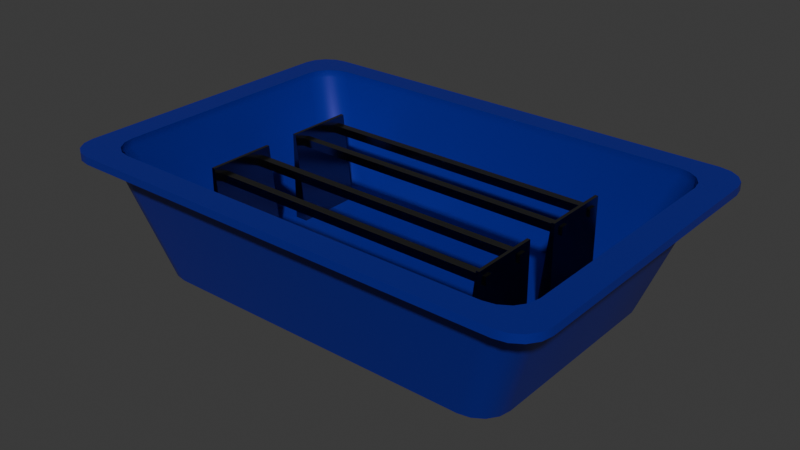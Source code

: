 # Source: Slide_Stand.blend  (saved by Blender 4.0.36; exported with 4.5.12 LTS)
import bpy
from mathutils import Matrix  # noqa: F401  (used for matrix-valued properties, if any)

bpy.ops.wm.read_factory_settings(use_empty=True)
scene = bpy.context.scene
scene.name = 'Scene'

# ---- collections
col_collection = bpy.data.collections.new('Collection'); scene.collection.children.link(col_collection)

# ---- materials (node trees are filled in below, after node groups)
mat_material_001 = bpy.data.materials.new('Material.001')
mat_material_001.use_transparent_shadow = False
mat_material_002 = bpy.data.materials.new('Material.002')
mat_material_002.use_transparent_shadow = False

# ---- node groups
ng_auto_smooth = bpy.data.node_groups.new('Auto Smooth', 'GeometryNodeTree')
_s = ng_auto_smooth.interface.new_socket(name='Geometry', in_out='OUTPUT', socket_type='NodeSocketGeometry')
_s = ng_auto_smooth.interface.new_socket(name='Geometry', in_out='INPUT', socket_type='NodeSocketGeometry')
_s = ng_auto_smooth.interface.new_socket(name='Angle', in_out='INPUT', socket_type='NodeSocketFloat')
_s.subtype = 'ANGLE'
_s.min_value = 0.0
_s.max_value = 3.142
ng_auto_smooth.is_modifier = True
_N = ng_auto_smooth.nodes; _L = ng_auto_smooth.links
n0 = _N.new('NodeGroupOutput'); n0.name = 'Group Output'; n0.location = (480, -100)
n1 = _N.new('NodeGroupInput'); n1.name = 'Group Input'; n1.location = (-420, -300)
n2 = _N.new('NodeGroupInput'); n2.name = 'Group Input.001'; n2.location = (-60, -100)
n3 = _N.new('GeometryNodeSetShadeSmooth'); n3.name = 'Set Shade Smooth'; n3.location = (120, -100)
n3.domain = 'EDGE'
n4 = _N.new('GeometryNodeSetShadeSmooth'); n4.name = 'Set Shade Smooth.001'; n4.location = (300, -100)
n5 = _N.new('GeometryNodeInputMeshEdgeAngle'); n5.name = 'Edge Angle'; n5.location = (-420, -220)
n6 = _N.new('GeometryNodeInputEdgeSmooth'); n6.name = 'Is Edge Smooth'; n6.location = (-60, -160)
n7 = _N.new('GeometryNodeInputShadeSmooth'); n7.name = 'Is Face Smooth'; n7.location = (-240, -340)
n8 = _N.new('FunctionNodeBooleanMath'); n8.name = 'Boolean Math'; n8.location = (-60, -220)
n9 = _N.new('FunctionNodeCompare'); n9.name = 'Compare'; n9.location = (-240, -180)
n9.operation = 'LESS_EQUAL'
_L.new(n5.outputs[0], n9.inputs[0])
_L.new(n4.outputs[0], n0.inputs[0])
_L.new(n1.outputs[1], n9.inputs[1])
_L.new(n9.outputs[0], n8.inputs[0])
_L.new(n7.outputs[0], n8.inputs[1])
_L.new(n2.outputs[0], n3.inputs[0])
_L.new(n6.outputs[0], n3.inputs[1])
_L.new(n3.outputs[0], n4.inputs[0])
_L.new(n8.outputs[0], n3.inputs[2])
n0.is_active_output = True

# ---- material node trees
mat_material_001.use_nodes = True; mat_material_001.node_tree.nodes.clear()
_N = mat_material_001.node_tree.nodes; _L = mat_material_001.node_tree.links
n0 = _N.new('ShaderNodeOutputMaterial'); n0.name = 'Material Output'; n0.location = (300, 300)
n1 = _N.new('ShaderNodeBsdfPrincipled'); n1.name = 'Principled BSDF'; n1.location = (-40, 307)
n1.inputs[0].default_value = (0.0134, 0.01765, 0.3262, 1.0)
n1.inputs[1].default_value = 0.2689
n1.inputs[2].default_value = 0.3852
n1.inputs[3].default_value = 1.45
_L.new(n1.outputs[0], n0.inputs[0])
n0.is_active_output = True
mat_material_002.use_nodes = True; mat_material_002.node_tree.nodes.clear()
_N = mat_material_002.node_tree.nodes; _L = mat_material_002.node_tree.links
n0 = _N.new('ShaderNodeOutputMaterial'); n0.name = 'Material Output'; n0.location = (345, 295)
n1 = _N.new('ShaderNodeBsdfPrincipled'); n1.name = 'Principled BSDF'; n1.location = (55, 295)
n1.inputs[0].default_value = (0.2199, 0.2199, 0.2199, 1.0)
n1.inputs[1].default_value = 1.0
n1.inputs[2].default_value = 0.1888
n1.inputs[3].default_value = 1.45
_L.new(n1.outputs[0], n0.inputs[0])
n0.is_active_output = True

# ---- world
world_world = bpy.data.worlds.new('World'); scene.world = world_world
world_world.use_nodes = True; world_world.node_tree.nodes.clear()
_N = world_world.node_tree.nodes; _L = world_world.node_tree.links
n0 = _N.new('ShaderNodeOutputWorld'); n0.name = 'World Output'; n0.location = (300, 300)
n1 = _N.new('ShaderNodeBackground'); n1.name = 'Background'; n1.location = (10, 300)
n1.inputs[0].default_value = (0.05088, 0.05088, 0.05088, 1.0)
_L.new(n1.outputs[0], n0.inputs[0])
n0.is_active_output = True
world_world.color = (0.05088, 0.05088, 0.05088)
world_world.use_sun_shadow = False
world_world.sun_shadow_jitter_overblur = 0.0

# ---- meshes
me_cube_001 = bpy.data.meshes.new('Cube.001')
me_cube_001.from_pydata([(-1.067, -0.8224, -0.3904), (-1.267, -0.63, -0.3904), (-1.144, -0.8077, -0.3904), (-1.209, -0.766, -0.3904), (-1.252, -0.7036, -0.3904), (-1.492, -0.7795, 0.3904), (-1.294, -0.9686, 0.3904), (-1.477, -0.8518, 0.3904), (-1.434, -0.9132, 0.3904), (-1.37, -0.9542, 0.3904), (-1.267, 0.63, -0.3904), (-1.067, 0.8224, -0.3904), (-1.252, 0.7036, -0.3904), (-1.209, 0.766, -0.3904), (-1.144, 0.8077, -0.3904), (-1.294, 0.9686, 0.3904), (-1.492, 0.7795, 0.3904), (-1.37, 0.9542, 0.3904), (-1.434, 0.9132, 0.3904), (-1.477, 0.8518, 0.3904), (1.267, -0.63, -0.3904), (1.067, -0.8224, -0.3904), (1.252, -0.7036, -0.3904), (1.209, -0.766, -0.3904), (1.144, -0.8077, -0.3904), (1.492, -0.7795, 0.3904), (1.294, -0.9686, 0.3904), (1.477, -0.8518, 0.3904), (1.434, -0.9132, 0.3904), (1.37, -0.9542, 0.3904), (1.067, 0.8224, -0.3904), (1.267, 0.63, -0.3904), (1.144, 0.8077, -0.3904), (1.209, 0.766, -0.3904), (1.252, 0.7036, -0.3904), (1.294, 0.9686, 0.3904), (1.492, 0.7795, 0.3904), (1.37, 0.9542, 0.3904), (1.434, 0.9132, 0.3904), (1.477, 0.8518, 0.3904), (-1.34, -1.0, 0.3904), (-1.541, -0.807, 0.3904), (-1.417, -0.9853, 0.3904), (-1.482, -0.9435, 0.3904), (-1.525, -0.8809, 0.3904), (-1.541, 0.807, 0.3904), (-1.34, 1.0, 0.3904), (-1.525, 0.8809, 0.3904), (-1.482, 0.9435, 0.3904), (-1.417, 0.9853, 0.3904), (1.34, 1.0, 0.3904), (1.541, 0.807, 0.3904), (1.417, 0.9853, 0.3904), (1.482, 0.9435, 0.3904), (1.525, 0.8809, 0.3904), (1.541, -0.807, 0.3904), (1.34, -1.0, 0.3904), (1.525, -0.8809, 0.3904), (1.482, -0.9435, 0.3904), (1.417, -0.9853, 0.3904), (-1.183, -0.579, -0.2885), (-0.9854, -0.7677, -0.2885), (-1.168, -0.6512, -0.2885), (-1.125, -0.7125, -0.2885), (-1.061, -0.7534, -0.2885), (-0.9854, 0.7677, -0.2885), (-1.183, 0.579, -0.2885), (-1.061, 0.7534, -0.2885), (-1.125, 0.7125, -0.2885), (-1.168, 0.6512, -0.2885), (1.183, 0.579, -0.2885), (0.9854, 0.7677, -0.2885), (1.168, 0.6512, -0.2885), (1.125, 0.7125, -0.2885), (1.061, 0.7534, -0.2885), (0.9854, -0.7677, -0.2885), (1.183, -0.579, -0.2885), (1.061, -0.7534, -0.2885), (1.125, -0.7125, -0.2885), (1.168, -0.6512, -0.2885), (-1.541, -0.8072, 0.442), (-1.337, -1.0, 0.442), (-1.525, -0.881, 0.442), (-1.481, -0.9435, 0.442), (-1.415, -0.9853, 0.442), (-1.337, 1.0, 0.442), (-1.541, 0.8072, 0.442), (-1.415, 0.9853, 0.442), (-1.481, 0.9435, 0.442), (-1.525, 0.881, 0.442), (1.541, 0.8072, 0.442), (1.337, 1.0, 0.442), (1.525, 0.881, 0.442), (1.481, 0.9435, 0.442), (1.415, 0.9853, 0.442), (1.337, -1.0, 0.442), (1.541, -0.8072, 0.442), (1.415, -0.9853, 0.442), (1.481, -0.9435, 0.442), (1.525, -0.881, 0.442), (-1.293, -0.9686, 0.442), (-1.492, -0.7781, 0.442), (-1.369, -0.9541, 0.442), (-1.434, -0.9128, 0.442), (-1.477, -0.851, 0.442), (-1.492, 0.7781, 0.442), (-1.293, 0.9686, 0.442), (-1.477, 0.851, 0.442), (-1.434, 0.9128, 0.442), (-1.369, 0.9541, 0.442), (1.492, 0.7781, 0.442), (1.293, 0.9686, 0.442), (1.477, 0.851, 0.442), (1.434, 0.9128, 0.442), (1.369, 0.9541, 0.442), (1.293, -0.9686, 0.442), (1.492, -0.7781, 0.442), (1.369, -0.9541, 0.442), (1.434, -0.9128, 0.442), (1.477, -0.851, 0.442), (-1.674, -0.9402, 0.3904), (-1.473, -1.134, 0.3904), (-1.659, -1.014, 0.3904), (-1.615, -1.077, 0.3904), (-1.55, -1.119, 0.3904), (-1.473, 1.134, 0.3904), (-1.674, 0.9402, 0.3904), (-1.55, 1.119, 0.3904), (-1.615, 1.077, 0.3904), (-1.659, 1.014, 0.3904), (1.473, 1.134, 0.3904), (1.674, 0.9402, 0.3904), (1.55, 1.119, 0.3904), (1.615, 1.077, 0.3904), (1.659, 1.014, 0.3904), (1.674, -0.9402, 0.3904), (1.473, -1.134, 0.3904), (1.659, -1.014, 0.3904), (1.615, -1.077, 0.3904), (1.55, -1.119, 0.3904), (1.674, 0.9402, 0.442), (1.472, 1.134, 0.442), (1.659, 1.014, 0.442), (1.615, 1.077, 0.442), (1.55, 1.119, 0.442), (-1.674, 0.9402, 0.442), (-1.472, 1.134, 0.442), (-1.659, 1.014, 0.442), (-1.615, 1.077, 0.442), (-1.55, 1.119, 0.442), (-1.472, -1.134, 0.442), (-1.674, -0.9402, 0.442), (-1.55, -1.119, 0.442), (-1.615, -1.077, 0.442), (-1.659, -1.014, 0.442), (1.472, -1.134, 0.442), (1.674, -0.9402, 0.442), (1.55, -1.119, 0.442), (1.615, -1.077, 0.442), (1.659, -1.014, 0.442), (0.9854, -0.7125, -0.2885), (-0.9854, -0.7125, -0.2885), (-0.9854, 0.7124, -0.2885), (0.9854, 0.7124, -0.2885), (-1.006, 0.5789, -0.2885), (-0.9164, 0.5789, -0.2885), (0.9164, 0.579, -0.2885), (1.006, 0.5789, -0.2885), (-1.006, -0.5791, -0.2885), (-0.9164, -0.5791, -0.2885), (0.9164, -0.5791, -0.2885), (1.006, -0.5791, -0.2885), (-1.067, -0.766, -0.3904), (-1.067, 0.766, -0.3904), (1.067, -0.766, -0.3904), (1.067, 0.766, -0.3904), (-1.067, 0.6301, -0.3904), (-1.209, 0.6301, -0.3904), (1.209, 0.6301, -0.3904), (1.067, 0.6301, -0.3904), (-1.067, -0.63, -0.3904), (-1.209, -0.63, -0.3904), (1.067, -0.63, -0.3904), (1.209, -0.63, -0.3904), (-1.267, -0.1291, -0.3904), (-1.267, 0.1291, -0.3904), (1.267, 0.1291, -0.3904), (1.267, -0.1291, -0.3904), (-1.541, -0.1653, 0.3904), (-1.541, 0.1653, 0.3904), (-1.492, 0.1597, 0.3904), (-1.492, -0.1597, 0.3904), (-1.183, -0.1186, -0.2885), (-1.183, 0.1186, -0.2885), (-1.492, 0.1594, 0.442), (-1.492, -0.1594, 0.442), (1.541, 0.1653, 0.3904), (1.541, -0.1653, 0.3904), (1.492, 0.1597, 0.3904), (1.492, -0.1597, 0.3904), (1.492, -0.1594, 0.442), (1.492, 0.1594, 0.442), (1.183, 0.1186, -0.2885), (1.183, -0.1186, -0.2885), (-1.674, -0.1926, 0.3904), (-1.674, 0.1926, 0.3904), (1.674, 0.1926, 0.3904), (1.674, -0.1926, 0.3904), (-1.541, 0.1653, 0.442), (-1.541, -0.1653, 0.442), (-1.674, 0.1926, 0.442), (-1.674, -0.1926, 0.442), (1.541, 0.1653, 0.442), (1.541, -0.1653, 0.442), (1.674, -0.1926, 0.442), (1.674, 0.1926, 0.442), (-1.006, 0.1186, -0.2885), (-1.006, -0.1186, -0.2885), (-0.9164, 0.1186, -0.2885), (-0.9164, -0.1187, -0.2885), (0.9164, 0.1186, -0.2885), (0.9164, -0.1187, -0.2885), (1.006, 0.1185, -0.2885), (1.006, -0.1186, -0.2885), (1.209, -0.129, -0.3904), (1.209, 0.1291, -0.3904), (1.067, -0.1291, -0.3904), (1.067, 0.1291, -0.3904), (-1.067, 0.1291, -0.3904), (-1.067, -0.129, -0.3904), (-1.209, 0.1291, -0.3904), (-1.209, -0.129, -0.3904), (0.9821, 0.579, 0.3156), (1.003, 0.5789, 0.3156), (-1.003, 0.5789, 0.3156), (-0.9821, 0.5789, 0.3156), (-1.003, -0.1186, 0.3156), (-1.003, -0.5791, 0.3156), (-0.9821, -0.1187, 0.3156), (-0.9821, -0.5791, 0.3156), (0.9821, -0.1187, 0.3156), (0.9821, -0.5791, 0.3156), (1.003, -0.1186, 0.3156), (1.003, -0.5791, 0.3156), (-1.003, 0.1186, 0.3156), (-0.9821, 0.1186, 0.3156), (0.9821, 0.1186, 0.3156), (1.003, 0.1185, 0.3156), (-1.036, 0.4772, 0.219), (-1.036, 0.4772, 0.272), (-1.036, 0.5301, 0.219), (-1.036, 0.5301, 0.272), (1.016, 0.4772, 0.219), (1.016, 0.4772, 0.272), (1.016, 0.5301, 0.219), (1.016, 0.5301, 0.272), (-1.036, 0.1833, 0.219), (-1.036, 0.1833, 0.272), (-1.036, 0.2363, 0.219), (-1.036, 0.2363, 0.272), (1.016, 0.1833, 0.219), (1.016, 0.1833, 0.272), (1.016, 0.2363, 0.219), (1.016, 0.2363, 0.272), (-1.036, -0.2316, 0.219), (-1.036, -0.2316, 0.272), (-1.036, -0.1787, 0.219), (-1.036, -0.1787, 0.272), (1.016, -0.2316, 0.219), (1.016, -0.2316, 0.272), (1.016, -0.1787, 0.219), (1.016, -0.1787, 0.272), (-1.036, -0.536, 0.219), (-1.036, -0.536, 0.272), (-1.036, -0.483, 0.219), (-1.036, -0.483, 0.272), (1.016, -0.536, 0.219), (1.016, -0.536, 0.272), (1.016, -0.483, 0.219), (1.016, -0.483, 0.272)], [], [(21, 56, 40, 0), (15, 35, 111, 106), (199, 25, 116, 200), (191, 5, 60, 192), (185, 189, 45, 10), (188, 41, 120, 204), (40, 56, 136, 121), (6, 26, 75, 61), (198, 36, 70, 202), (115, 100, 81, 95), (194, 105, 86, 208), (26, 6, 100, 115), (11, 46, 50, 30), (187, 197, 55, 20), (95, 81, 150, 155), (213, 96, 156, 214), (204, 120, 151, 211), (85, 91, 141, 146), (190, 16, 105, 194), (35, 15, 65, 71), (203, 223, 171, 76), (200, 116, 96, 213), (206, 131, 140, 215), (121, 136, 155, 150), (130, 125, 146, 141), (50, 46, 125, 130), (208, 86, 145, 210), (106, 111, 91, 85), (196, 51, 131, 206), (0, 40, 42, 2), (2, 42, 43, 3), (3, 43, 44, 4), (4, 44, 41, 1), (46, 11, 14, 49), (49, 14, 13, 48), (48, 13, 12, 47), (47, 12, 10, 45), (51, 31, 34, 54), (54, 34, 33, 53), (53, 33, 32, 52), (52, 32, 30, 50), (56, 21, 24, 59), (59, 24, 23, 58), (58, 23, 22, 57), (57, 22, 20, 55), (111, 35, 37, 114), (114, 37, 38, 113), (113, 38, 39, 112), (112, 39, 36, 110), (26, 115, 117, 29), (29, 117, 118, 28), (28, 118, 119, 27), (27, 119, 116, 25), (136, 56, 59, 139), (139, 59, 58, 138), (138, 58, 57, 137), (137, 57, 55, 135), (50, 130, 132, 52), (52, 132, 133, 53), (53, 133, 134, 54), (54, 134, 131, 51), (35, 71, 74, 37), (37, 74, 73, 38), (38, 73, 72, 39), (39, 72, 70, 36), (75, 26, 29, 77), (77, 29, 28, 78), (78, 28, 27, 79), (79, 27, 25, 76), (6, 61, 64, 9), (9, 64, 63, 8), (8, 63, 62, 7), (7, 62, 60, 5), (65, 15, 17, 67), (67, 17, 18, 68), (68, 18, 19, 69), (69, 19, 16, 66), (81, 100, 102, 84), (84, 102, 103, 83), (83, 103, 104, 82), (82, 104, 101, 80), (106, 85, 87, 109), (109, 87, 88, 108), (108, 88, 89, 107), (107, 89, 86, 105), (110, 90, 92, 112), (112, 92, 93, 113), (113, 93, 94, 114), (114, 94, 91, 111), (115, 95, 97, 117), (117, 97, 98, 118), (118, 98, 99, 119), (119, 99, 96, 116), (15, 106, 109, 17), (17, 109, 108, 18), (18, 108, 107, 19), (19, 107, 105, 16), (100, 6, 9, 102), (102, 9, 8, 103), (103, 8, 7, 104), (104, 7, 5, 101), (141, 91, 94, 144), (144, 94, 93, 143), (143, 93, 92, 142), (142, 92, 90, 140), (95, 155, 157, 97), (97, 157, 158, 98), (98, 158, 159, 99), (99, 159, 156, 96), (140, 131, 134, 142), (142, 134, 133, 143), (143, 133, 132, 144), (144, 132, 130, 141), (126, 145, 147, 129), (129, 147, 148, 128), (128, 148, 149, 127), (127, 149, 146, 125), (155, 136, 139, 157), (157, 139, 138, 158), (158, 138, 137, 159), (159, 137, 135, 156), (121, 150, 152, 124), (124, 152, 153, 123), (123, 153, 154, 122), (122, 154, 151, 120), (85, 146, 149, 87), (87, 149, 148, 88), (88, 148, 147, 89), (89, 147, 145, 86), (150, 81, 84, 152), (152, 84, 83, 153), (153, 83, 82, 154), (154, 82, 80, 151), (40, 121, 124, 42), (42, 124, 123, 43), (43, 123, 122, 44), (44, 122, 120, 41), (125, 46, 49, 127), (127, 49, 48, 128), (128, 48, 47, 129), (129, 47, 45, 126), (184, 231, 181, 1), (61, 161, 63, 64), (75, 160, 161, 61), (63, 168, 60, 62), (78, 171, 170, 160), (160, 75, 77, 78), (63, 161, 169, 168), (161, 160, 170, 169), (162, 163, 71, 65), (163, 73, 74, 71), (68, 162, 65, 67), (165, 166, 163, 162), (167, 70, 72, 73), (166, 167, 73, 163), (164, 165, 162, 68), (66, 164, 68, 69), (218, 220, 166, 165), (76, 171, 78, 79), (165, 235, 245, 218), (193, 216, 164, 66), (3, 172, 0, 2), (23, 174, 182, 183), (33, 175, 30, 32), (33, 34, 31, 178), (0, 172, 174, 21), (173, 176, 177, 13), (11, 173, 13, 14), (21, 174, 23, 24), (175, 179, 176, 173), (30, 175, 173, 11), (224, 187, 20, 183), (178, 179, 175, 33), (229, 226, 182, 180), (231, 229, 180, 181), (177, 10, 12, 13), (181, 180, 172, 3), (183, 20, 22, 23), (225, 227, 179, 178), (180, 182, 174, 172), (1, 181, 3, 4), (183, 182, 226, 224), (224, 226, 227, 225), (177, 176, 228, 230), (230, 228, 229, 231), (176, 179, 227, 228), (228, 227, 226, 229), (178, 31, 186, 225), (225, 186, 187, 224), (60, 168, 217, 192), (192, 217, 216, 193), (216, 244, 234, 164), (217, 219, 218, 216), (168, 237, 236, 217), (221, 223, 222, 220), (169, 170, 221, 219), (219, 221, 220, 218), (10, 177, 230, 185), (185, 230, 231, 184), (55, 197, 207, 135), (197, 196, 206, 207), (80, 209, 211, 151), (209, 208, 210, 211), (135, 207, 214, 156), (207, 206, 215, 214), (110, 201, 212, 90), (201, 200, 213, 212), (70, 167, 222, 202), (202, 222, 223, 203), (5, 191, 195, 101), (191, 190, 194, 195), (126, 205, 210, 145), (205, 204, 211, 210), (90, 212, 215, 140), (212, 213, 214, 215), (31, 51, 196, 186), (186, 196, 197, 187), (101, 195, 209, 80), (195, 194, 208, 209), (25, 199, 203, 76), (199, 198, 202, 203), (45, 189, 205, 126), (189, 188, 204, 205), (1, 41, 188, 184), (184, 188, 189, 185), (16, 190, 193, 66), (190, 191, 192, 193), (36, 198, 201, 110), (198, 199, 200, 201), (246, 247, 233, 232), (244, 245, 235, 234), (237, 239, 238, 236), (241, 243, 242, 240), (219, 238, 239, 169), (169, 239, 237, 168), (220, 246, 232, 166), (170, 241, 240, 221), (222, 247, 246, 220), (171, 243, 241, 170), (223, 242, 243, 171), (166, 232, 233, 167), (218, 245, 244, 216), (167, 233, 247, 222), (221, 240, 242, 223), (164, 234, 235, 165), (217, 236, 238, 219), (248, 249, 251, 250), (250, 251, 255, 254), (254, 255, 253, 252), (252, 253, 249, 248), (250, 254, 252, 248), (255, 251, 249, 253), (256, 257, 259, 258), (258, 259, 263, 262), (262, 263, 261, 260), (260, 261, 257, 256), (258, 262, 260, 256), (263, 259, 257, 261), (264, 265, 267, 266), (266, 267, 271, 270), (270, 271, 269, 268), (268, 269, 265, 264), (266, 270, 268, 264), (271, 267, 265, 269), (272, 273, 275, 274), (274, 275, 279, 278), (278, 279, 277, 276), (276, 277, 273, 272), (274, 278, 276, 272), (279, 275, 273, 277)])
me_cube_001.polygons.foreach_set('use_smooth', [True] * 270)
me_cube_001.polygons.foreach_set('material_index', [0, 0, 0, 0, 0, 0, 0, 0, 0, 0, 0, 0, 0, 0, 0, 0, 0, 0, 0, 0, 0, 0, 0, 0, 0, 0, 0, 0, 0, 0, 0, 0, 0, 0, 0, 0, 0, 0, 0, 0, 0, 0, 0, 0, 0, 0, 0, 0, 0, 0, 0, 0, 0, 0, 0, 0, 0, 0, 0, 0, 0, 0, 0, 0, 0, 0, 0, 0, 0, 0, 0, 0, 0, 0, 0, 0, 0, 0, 0, 0, 0, 0, 0, 0, 0, 0, 0, 0, 0, 0, 0, 0, 0, 0, 0, 0, 0, 0, 0, 0, 0, 0, 0, 0, 0, 0, 0, 0, 0, 0, 0, 0, 0, 0, 0, 0, 0, 0, 0, 0, 0, 0, 0, 0, 0, 0, 0, 0, 0, 0, 0, 0, 0, 0, 0, 0, 0, 0, 0, 0, 0, 0, 0, 0, 0, 0, 0, 0, 0, 0, 0, 0, 0, 0, 0, 0, 0, 0, 0, 1, 0, 0, 0, 0, 0, 0, 0, 0, 0, 0, 0, 0, 0, 0, 0, 0, 0, 0, 0, 0, 0, 0, 0, 0, 0, 0, 0, 0, 0, 0, 0, 1, 0, 1, 0, 0, 0, 0, 0, 0, 0, 0, 0, 0, 0, 0, 0, 0, 0, 0, 0, 0, 0, 0, 0, 0, 0, 0, 0, 0, 0, 0, 0, 0, 0, 0, 0, 0, 0, 1, 1, 1, 1, 1, 1, 1, 1, 1, 1, 1, 1, 1, 1, 1, 1, 1, 1, 1, 1, 1, 1, 1, 1, 1, 1, 1, 1, 1, 1, 1, 1, 1, 1, 1, 1, 1, 1, 1, 1, 1])
_uv = me_cube_001.uv_layers.new(name='UVMap')
_uv.uv.foreach_set('vector', [0.375, 0.7697, 0.625, 0.7663, 0.625, 0.9837, 0.375, 0.9803, 0.855, 0.5039, 0.645, 0.5039, 0.6451, 0.5039, 0.8549, 0.5039, 0.6289, 0.6575, 0.6289, 0.7224, 0.6289, 0.7223, 0.6289, 0.6574, 0.8711, 0.6575, 0.8711, 0.7224, 0.8711, 0.7163, 0.8711, 0.6554, 0.375, 0.1569, 0.625, 0.1586, 0.625, 0.2259, 0.375, 0.2208, 0.625, 0.09137, 0.625, 0.02412, 0.625, 0.02132, 0.625, 0.09044, 0.625, 0.9837, 0.625, 0.7663, 0.625, 0.765, 0.625, 0.985, 0.855, 0.7461, 0.645, 0.7461, 0.6491, 0.7461, 0.8509, 0.7461, 0.6289, 0.5925, 0.6289, 0.5276, 0.6289, 0.5337, 0.6289, 0.5946, 0.6451, 0.7461, 0.8549, 0.7461, 0.8585, 0.75, 0.6415, 0.75, 0.8711, 0.5926, 0.8711, 0.5277, 0.875, 0.5241, 0.875, 0.5914, 0.645, 0.7461, 0.855, 0.7461, 0.8549, 0.7461, 0.6451, 0.7461, 0.375, 0.2697, 0.625, 0.2663, 0.625, 0.4837, 0.375, 0.4803, 0.375, 0.6569, 0.625, 0.6586, 0.625, 0.7259, 0.375, 0.7208, 0.6415, 0.75, 0.8585, 0.75, 0.8599, 0.75, 0.6401, 0.75, 0.625, 0.6586, 0.625, 0.7259, 0.625, 0.7287, 0.625, 0.6596, 0.625, 0.09044, 0.625, 0.02132, 0.625, 0.02132, 0.625, 0.09044, 0.8585, 0.5, 0.6415, 0.5, 0.6401, 0.5, 0.8599, 0.5, 0.8711, 0.5925, 0.8711, 0.5276, 0.8711, 0.5277, 0.8711, 0.5926, 0.645, 0.5039, 0.855, 0.5039, 0.8509, 0.5039, 0.6491, 0.5039, 0.6289, 0.6554, 0.6309, 0.657, 0.6309, 0.721, 0.6289, 0.7163, 0.6289, 0.6574, 0.6289, 0.7223, 0.625, 0.7259, 0.625, 0.6586, 0.625, 0.5904, 0.625, 0.5213, 0.625, 0.5213, 0.625, 0.5904, 0.625, 0.985, 0.625, 0.765, 0.625, 0.7651, 0.625, 0.9849, 0.625, 0.485, 0.625, 0.265, 0.625, 0.2651, 0.625, 0.4849, 0.625, 0.4837, 0.625, 0.2663, 0.625, 0.265, 0.625, 0.485, 0.875, 0.5914, 0.875, 0.5241, 0.875, 0.5213, 0.875, 0.5904, 0.8549, 0.5039, 0.6451, 0.5039, 0.6415, 0.5, 0.8585, 0.5, 0.625, 0.5914, 0.625, 0.5241, 0.625, 0.5213, 0.625, 0.5904, 0.375, 0.9803, 0.625, 0.9837, 0.624, 0.99, 0.374, 0.9879, 0.374, 0.9879, 0.624, 0.99, 0.6159, 1.0, 0.375, 1.0, 0.375, 0.0, 0.6159, 0.0, 0.6235, 0.0148, 0.3735, 0.01797, 0.3735, 0.01797, 0.6235, 0.0148, 0.625, 0.02412, 0.375, 0.02924, 0.625, 0.2663, 0.375, 0.2697, 0.374, 0.2621, 0.6245, 0.2595, 0.6245, 0.2595, 0.374, 0.2621, 0.375, 0.25, 0.6204, 0.25, 0.6204, 0.25, 0.375, 0.25, 0.3735, 0.232, 0.6242, 0.2359, 0.6242, 0.2359, 0.3735, 0.232, 0.375, 0.2208, 0.625, 0.2259, 0.625, 0.5241, 0.375, 0.5292, 0.3735, 0.518, 0.6242, 0.5141, 0.6242, 0.5141, 0.3735, 0.518, 0.375, 0.5, 0.6204, 0.5, 0.6204, 0.5, 0.375, 0.5, 0.374, 0.4879, 0.6245, 0.4905, 0.6245, 0.4905, 0.374, 0.4879, 0.375, 0.4803, 0.625, 0.4837, 0.625, 0.7663, 0.375, 0.7697, 0.374, 0.7621, 0.6245, 0.7595, 0.6245, 0.7595, 0.374, 0.7621, 0.375, 0.75, 0.6204, 0.75, 0.6204, 0.75, 0.375, 0.75, 0.3735, 0.732, 0.6242, 0.7359, 0.6242, 0.7359, 0.3735, 0.732, 0.375, 0.7208, 0.625, 0.7259, 0.6451, 0.5039, 0.645, 0.5039, 0.6388, 0.5039, 0.6389, 0.5048, 0.6389, 0.5048, 0.6388, 0.5039, 0.6289, 0.5039, 0.6289, 0.5039, 0.6289, 0.5039, 0.6289, 0.5039, 0.6289, 0.5185, 0.6295, 0.5186, 0.6295, 0.5186, 0.6289, 0.5185, 0.6289, 0.5276, 0.6289, 0.5277, 0.645, 0.7461, 0.6451, 0.7461, 0.6389, 0.7452, 0.6388, 0.7461, 0.6388, 0.7461, 0.6389, 0.7452, 0.6289, 0.7461, 0.6289, 0.7461, 0.6289, 0.7461, 0.6289, 0.7461, 0.6295, 0.7314, 0.6289, 0.7315, 0.6289, 0.7315, 0.6295, 0.7314, 0.6289, 0.7223, 0.6289, 0.7224, 0.625, 0.765, 0.625, 0.7663, 0.6245, 0.7595, 0.625, 0.7587, 0.625, 0.7587, 0.6245, 0.7595, 0.6204, 0.75, 0.625, 0.75, 0.625, 0.75, 0.6204, 0.75, 0.6242, 0.7359, 0.625, 0.7376, 0.625, 0.7376, 0.6242, 0.7359, 0.625, 0.7259, 0.625, 0.7287, 0.625, 0.4837, 0.625, 0.485, 0.625, 0.4913, 0.6245, 0.4905, 0.6245, 0.4905, 0.625, 0.4913, 0.625, 0.5, 0.6204, 0.5, 0.6204, 0.5, 0.625, 0.5, 0.625, 0.5124, 0.6242, 0.5141, 0.6242, 0.5141, 0.625, 0.5124, 0.625, 0.5213, 0.625, 0.5241, 0.645, 0.5039, 0.6491, 0.5039, 0.6413, 0.5047, 0.6388, 0.5039, 0.6388, 0.5039, 0.6413, 0.5047, 0.6309, 0.5068, 0.6289, 0.5039, 0.6289, 0.5039, 0.6309, 0.5068, 0.6294, 0.5222, 0.6289, 0.5185, 0.6289, 0.5185, 0.6294, 0.5222, 0.6289, 0.5337, 0.6289, 0.5276, 0.6491, 0.7461, 0.645, 0.7461, 0.6388, 0.7461, 0.6413, 0.7453, 0.6413, 0.7453, 0.6388, 0.7461, 0.6289, 0.7461, 0.6309, 0.7432, 0.6309, 0.7432, 0.6289, 0.7461, 0.6289, 0.7315, 0.6294, 0.7278, 0.6294, 0.7278, 0.6289, 0.7315, 0.6289, 0.7224, 0.6289, 0.7163, 0.855, 0.7461, 0.8509, 0.7461, 0.8587, 0.7453, 0.8612, 0.7461, 0.8612, 0.7461, 0.8587, 0.7453, 0.8691, 0.7432, 0.8711, 0.7461, 0.8711, 0.7461, 0.8691, 0.7432, 0.8706, 0.7278, 0.8711, 0.7315, 0.8711, 0.7315, 0.8706, 0.7278, 0.8711, 0.7163, 0.8711, 0.7224, 0.8509, 0.5039, 0.855, 0.5039, 0.8612, 0.5039, 0.8587, 0.5047, 0.8587, 0.5047, 0.8612, 0.5039, 0.8711, 0.5039, 0.8691, 0.5068, 0.8691, 0.5068, 0.8711, 0.5039, 0.8711, 0.5185, 0.8706, 0.5222, 0.8706, 0.5222, 0.8711, 0.5185, 0.8711, 0.5276, 0.8711, 0.5337, 0.8585, 0.75, 0.8549, 0.7461, 0.8611, 0.7452, 0.8653, 0.7491, 0.8653, 0.7491, 0.8611, 0.7452, 0.8711, 0.7461, 0.873, 0.748, 0.873, 0.748, 0.8711, 0.7461, 0.8705, 0.7314, 0.8744, 0.7359, 0.8744, 0.7359, 0.8705, 0.7314, 0.8711, 0.7223, 0.875, 0.7259, 0.8549, 0.5039, 0.8585, 0.5, 0.8653, 0.5009, 0.8611, 0.5048, 0.8611, 0.5048, 0.8653, 0.5009, 0.873, 0.502, 0.8711, 0.5039, 0.8711, 0.5039, 0.873, 0.502, 0.8744, 0.5141, 0.8705, 0.5186, 0.8705, 0.5186, 0.8744, 0.5141, 0.875, 0.5241, 0.8711, 0.5277, 0.6289, 0.5277, 0.625, 0.5241, 0.6256, 0.5141, 0.6295, 0.5186, 0.6295, 0.5186, 0.6256, 0.5141, 0.627, 0.502, 0.6289, 0.5039, 0.6289, 0.5039, 0.627, 0.502, 0.6347, 0.5009, 0.6389, 0.5048, 0.6389, 0.5048, 0.6347, 0.5009, 0.6415, 0.5, 0.6451, 0.5039, 0.6451, 0.7461, 0.6415, 0.75, 0.6347, 0.7491, 0.6389, 0.7452, 0.6389, 0.7452, 0.6347, 0.7491, 0.627, 0.748, 0.6289, 0.7461, 0.6289, 0.7461, 0.627, 0.748, 0.6256, 0.7359, 0.6295, 0.7314, 0.6295, 0.7314, 0.6256, 0.7359, 0.625, 0.7259, 0.6289, 0.7223, 0.855, 0.5039, 0.8549, 0.5039, 0.8611, 0.5048, 0.8612, 0.5039, 0.8612, 0.5039, 0.8611, 0.5048, 0.8711, 0.5039, 0.8711, 0.5039, 0.8711, 0.5039, 0.8711, 0.5039, 0.8705, 0.5186, 0.8711, 0.5185, 0.8711, 0.5185, 0.8705, 0.5186, 0.8711, 0.5277, 0.8711, 0.5276, 0.8549, 0.7461, 0.855, 0.7461, 0.8612, 0.7461, 0.8611, 0.7452, 0.8611, 0.7452, 0.8612, 0.7461, 0.8711, 0.7461, 0.8711, 0.7461, 0.8711, 0.7461, 0.8711, 0.7461, 0.8711, 0.7315, 0.8705, 0.7314, 0.8705, 0.7314, 0.8711, 0.7315, 0.8711, 0.7224, 0.8711, 0.7223, 0.6401, 0.5, 0.6415, 0.5, 0.6347, 0.5009, 0.6332, 0.5, 0.6332, 0.5, 0.6347, 0.5009, 0.627, 0.502, 0.625, 0.5, 0.625, 0.5, 0.627, 0.502, 0.6256, 0.5141, 0.625, 0.5115, 0.625, 0.5115, 0.6256, 0.5141, 0.625, 0.5241, 0.625, 0.5213, 0.6415, 0.75, 0.6401, 0.75, 0.6332, 0.75, 0.6347, 0.7491, 0.6347, 0.7491, 0.6332, 0.75, 0.625, 0.75, 0.627, 0.748, 0.627, 0.748, 0.625, 0.75, 0.625, 0.7385, 0.6256, 0.7359, 0.6256, 0.7359, 0.625, 0.7385, 0.625, 0.7287, 0.625, 0.7259, 0.625, 0.5213, 0.625, 0.5213, 0.625, 0.5124, 0.625, 0.5132, 0.625, 0.5132, 0.625, 0.5124, 0.625, 0.5, 0.625, 0.5, 0.625, 0.5, 0.625, 0.5, 0.625, 0.4913, 0.625, 0.4907, 0.625, 0.4907, 0.625, 0.4913, 0.625, 0.485, 0.625, 0.4849, 0.625, 0.2287, 0.625, 0.2287, 0.625, 0.2368, 0.625, 0.2376, 0.625, 0.2376, 0.625, 0.2368, 0.625, 0.25, 0.625, 0.25, 0.625, 0.25, 0.625, 0.25, 0.625, 0.2593, 0.625, 0.2587, 0.625, 0.2587, 0.625, 0.2593, 0.625, 0.2651, 0.625, 0.265, 0.625, 0.7651, 0.625, 0.765, 0.625, 0.7587, 0.625, 0.7593, 0.625, 0.7593, 0.625, 0.7587, 0.625, 0.75, 0.625, 0.75, 0.625, 0.75, 0.625, 0.75, 0.625, 0.7376, 0.625, 0.7368, 0.625, 0.7368, 0.625, 0.7376, 0.625, 0.7287, 0.625, 0.7287, 0.625, 0.985, 0.625, 0.9849, 0.625, 0.9907, 0.625, 0.9907, 0.625, 0.9907, 0.625, 0.9907, 0.625, 1.0, 0.625, 1.0, 0.625, 0.0, 0.625, 0.0, 0.625, 0.01316, 0.625, 0.01316, 0.625, 0.01316, 0.625, 0.01316, 0.625, 0.02132, 0.625, 0.02132, 0.8585, 0.5, 0.8599, 0.5, 0.8668, 0.5, 0.8653, 0.5009, 0.8653, 0.5009, 0.8668, 0.5, 0.875, 0.5, 0.873, 0.502, 0.873, 0.502, 0.875, 0.5, 0.875, 0.5115, 0.8744, 0.5141, 0.8744, 0.5141, 0.875, 0.5115, 0.875, 0.5213, 0.875, 0.5241, 0.8599, 0.75, 0.8585, 0.75, 0.8653, 0.7491, 0.8668, 0.75, 0.8668, 0.75, 0.8653, 0.7491, 0.873, 0.748, 0.875, 0.75, 0.875, 0.75, 0.873, 0.748, 0.8744, 0.7359, 0.875, 0.7385, 0.875, 0.7385, 0.8744, 0.7359, 0.875, 0.7259, 0.875, 0.7287, 0.625, 0.9837, 0.625, 0.985, 0.625, 0.9918, 0.625, 0.991, 0.625, 0.991, 0.625, 0.9918, 0.625, 1.0, 0.625, 1.0, 0.625, 0.0, 0.625, 0.0, 0.625, 0.01155, 0.625, 0.01344, 0.625, 0.01344, 0.625, 0.01155, 0.625, 0.02132, 0.625, 0.02412, 0.625, 0.265, 0.625, 0.2663, 0.6245, 0.2595, 0.625, 0.2587, 0.625, 0.2587, 0.6245, 0.2595, 0.6204, 0.25, 0.625, 0.25, 0.625, 0.25, 0.6204, 0.25, 0.6242, 0.2359, 0.625, 0.2376, 0.625, 0.2376, 0.6242, 0.2359, 0.625, 0.2259, 0.625, 0.2287, 0.125, 0.6569, 0.1308, 0.6569, 0.1308, 0.7208, 0.125, 0.7208, 0.8509, 0.7461, 0.8509, 0.7374, 0.8691, 0.7432, 0.8587, 0.7453, 0.6491, 0.7461, 0.6491, 0.7374, 0.8509, 0.7374, 0.8509, 0.7461, 0.8691, 0.7432, 0.8691, 0.721, 0.8711, 0.7163, 0.8706, 0.7278, 0.6309, 0.7432, 0.6309, 0.721, 0.6491, 0.7163, 0.6491, 0.7374, 0.6491, 0.7374, 0.6491, 0.7461, 0.6413, 0.7453, 0.6309, 0.7432, 0.8691, 0.7432, 0.8509, 0.7374, 0.8509, 0.7163, 0.8691, 0.721, 0.8509, 0.7374, 0.6491, 0.7374, 0.6491, 0.7163, 0.8509, 0.7163, 0.8509, 0.5127, 0.6491, 0.5127, 0.6491, 0.5039, 0.8509, 0.5039, 0.6491, 0.5127, 0.6309, 0.5068, 0.6413, 0.5047, 0.6491, 0.5039, 0.8691, 0.5068, 0.8509, 0.5127, 0.8509, 0.5039, 0.8587, 0.5047, 0.8509, 0.5337, 0.6491, 0.5337, 0.6491, 0.5127, 0.8509, 0.5127, 0.6309, 0.529, 0.6289, 0.5337, 0.6294, 0.5222, 0.6309, 0.5068, 0.6491, 0.5337, 0.6309, 0.529, 0.6309, 0.5068, 0.6491, 0.5127, 0.8691, 0.529, 0.8509, 0.5337, 0.8509, 0.5127, 0.8691, 0.5068, 0.8711, 0.5337, 0.8691, 0.529, 0.8691, 0.5068, 0.8706, 0.5222, 0.8509, 0.5946, 0.6491, 0.5946, 0.6491, 0.5337, 0.8509, 0.5337, 0.6289, 0.7163, 0.6309, 0.721, 0.6309, 0.7432, 0.6294, 0.7278, 0.8509, 0.5337, 0.8509, 0.5337, 0.8509, 0.5946, 0.8509, 0.5946, 0.8711, 0.5946, 0.8691, 0.593, 0.8691, 0.529, 0.8711, 0.5337, 0.1308, 0.7414, 0.1447, 0.7414, 0.1447, 0.75, 0.1372, 0.7478, 0.3692, 0.7414, 0.3553, 0.7414, 0.3553, 0.7208, 0.3692, 0.7208, 0.3692, 0.5086, 0.3553, 0.5086, 0.3553, 0.5, 0.3628, 0.5022, 0.3692, 0.5086, 0.3735, 0.518, 0.375, 0.5292, 0.3692, 0.5292, 0.1447, 0.75, 0.1447, 0.7414, 0.3553, 0.7414, 0.3553, 0.75, 0.1447, 0.5086, 0.1447, 0.5292, 0.1308, 0.5292, 0.1308, 0.5086, 0.1447, 0.5, 0.1447, 0.5086, 0.1308, 0.5086, 0.1372, 0.5022, 0.3553, 0.75, 0.3553, 0.7414, 0.3692, 0.7414, 0.3628, 0.7478, 0.3553, 0.5086, 0.3553, 0.5292, 0.1447, 0.5292, 0.1447, 0.5086, 0.3553, 0.5, 0.3553, 0.5086, 0.1447, 0.5086, 0.1447, 0.5, 0.3692, 0.6569, 0.375, 0.6569, 0.375, 0.7208, 0.3692, 0.7208, 0.3692, 0.5292, 0.3553, 0.5292, 0.3553, 0.5086, 0.3692, 0.5086, 0.1447, 0.6569, 0.3553, 0.6569, 0.3553, 0.7208, 0.1447, 0.7208, 0.1308, 0.6569, 0.1447, 0.6569, 0.1447, 0.7208, 0.1308, 0.7208, 0.1308, 0.5292, 0.125, 0.5292, 0.1265, 0.518, 0.1308, 0.5086, 0.1308, 0.7208, 0.1447, 0.7208, 0.1447, 0.7414, 0.1308, 0.7414, 0.3692, 0.7208, 0.375, 0.7208, 0.3735, 0.732, 0.3692, 0.7414, 0.3692, 0.5931, 0.3553, 0.5931, 0.3553, 0.5292, 0.3692, 0.5292, 0.1447, 0.7208, 0.3553, 0.7208, 0.3553, 0.7414, 0.1447, 0.7414, 0.125, 0.7208, 0.1308, 0.7208, 0.1308, 0.7414, 0.1265, 0.732, 0.3692, 0.7208, 0.3553, 0.7208, 0.3553, 0.6569, 0.3692, 0.6569, 0.3692, 0.6569, 0.3553, 0.6569, 0.3553, 0.5931, 0.3692, 0.5931, 0.1308, 0.5292, 0.1447, 0.5292, 0.1447, 0.5931, 0.1308, 0.5931, 0.1308, 0.5931, 0.1447, 0.5931, 0.1447, 0.6569, 0.1308, 0.6569, 0.1447, 0.5292, 0.3553, 0.5292, 0.3553, 0.5931, 0.1447, 0.5931, 0.1447, 0.5931, 0.3553, 0.5931, 0.3553, 0.6569, 0.1447, 0.6569, 0.3692, 0.5292, 0.375, 0.5292, 0.375, 0.5931, 0.3692, 0.5931, 0.3692, 0.5931, 0.375, 0.5931, 0.375, 0.6569, 0.3692, 0.6569, 0.8711, 0.7163, 0.8691, 0.721, 0.8691, 0.657, 0.8711, 0.6554, 0.8711, 0.6554, 0.8691, 0.657, 0.8691, 0.593, 0.8711, 0.5946, 0.8691, 0.593, 0.8691, 0.593, 0.8691, 0.529, 0.8691, 0.529, 0.8691, 0.657, 0.8509, 0.6554, 0.8509, 0.5946, 0.8691, 0.593, 0.8691, 0.721, 0.8691, 0.721, 0.8691, 0.657, 0.8691, 0.657, 0.6491, 0.6554, 0.6309, 0.657, 0.6309, 0.593, 0.6491, 0.5946, 0.8509, 0.7163, 0.6491, 0.7163, 0.6491, 0.6554, 0.8509, 0.6554, 0.8509, 0.6554, 0.6491, 0.6554, 0.6491, 0.5946, 0.8509, 0.5946, 0.125, 0.5292, 0.1308, 0.5292, 0.1308, 0.5931, 0.125, 0.5931, 0.125, 0.5931, 0.1308, 0.5931, 0.1308, 0.6569, 0.125, 0.6569, 0.625, 0.7259, 0.625, 0.6586, 0.625, 0.6596, 0.625, 0.7287, 0.625, 0.6586, 0.625, 0.5914, 0.625, 0.5904, 0.625, 0.6596, 0.875, 0.7259, 0.875, 0.6586, 0.875, 0.6596, 0.875, 0.7287, 0.875, 0.6586, 0.875, 0.5914, 0.875, 0.5904, 0.875, 0.6596, 0.625, 0.7287, 0.625, 0.6596, 0.625, 0.6596, 0.625, 0.7287, 0.625, 0.6596, 0.625, 0.5904, 0.625, 0.5904, 0.625, 0.6596, 0.6289, 0.5277, 0.6289, 0.5926, 0.625, 0.5914, 0.625, 0.5241, 0.6289, 0.5926, 0.6289, 0.6574, 0.625, 0.6586, 0.625, 0.5914, 0.6289, 0.5337, 0.6309, 0.529, 0.6309, 0.593, 0.6289, 0.5946, 0.6289, 0.5946, 0.6309, 0.593, 0.6309, 0.657, 0.6289, 0.6554, 0.8711, 0.7224, 0.8711, 0.6575, 0.8711, 0.6574, 0.8711, 0.7223, 0.8711, 0.6575, 0.8711, 0.5925, 0.8711, 0.5926, 0.8711, 0.6574, 0.625, 0.2287, 0.625, 0.1596, 0.625, 0.1596, 0.625, 0.2287, 0.625, 0.1596, 0.625, 0.09044, 0.625, 0.09044, 0.625, 0.1596, 0.625, 0.5241, 0.625, 0.5914, 0.625, 0.5904, 0.625, 0.5213, 0.625, 0.5914, 0.625, 0.6586, 0.625, 0.6596, 0.625, 0.5904, 0.375, 0.5292, 0.625, 0.5241, 0.625, 0.5914, 0.375, 0.5931, 0.375, 0.5931, 0.625, 0.5914, 0.625, 0.6586, 0.375, 0.6569, 0.8711, 0.7223, 0.8711, 0.6574, 0.875, 0.6586, 0.875, 0.7259, 0.8711, 0.6574, 0.8711, 0.5926, 0.875, 0.5914, 0.875, 0.6586, 0.6289, 0.7224, 0.6289, 0.6575, 0.6289, 0.6554, 0.6289, 0.7163, 0.6289, 0.6575, 0.6289, 0.5925, 0.6289, 0.5946, 0.6289, 0.6554, 0.625, 0.2259, 0.625, 0.1586, 0.625, 0.1596, 0.625, 0.2287, 0.625, 0.1586, 0.625, 0.09137, 0.625, 0.09044, 0.625, 0.1596, 0.375, 0.02924, 0.625, 0.02412, 0.625, 0.09137, 0.375, 0.09308, 0.375, 0.09308, 0.625, 0.09137, 0.625, 0.1586, 0.375, 0.1569, 0.8711, 0.5276, 0.8711, 0.5925, 0.8711, 0.5946, 0.8711, 0.5337, 0.8711, 0.5925, 0.8711, 0.6575, 0.8711, 0.6554, 0.8711, 0.5946, 0.6289, 0.5276, 0.6289, 0.5925, 0.6289, 0.5926, 0.6289, 0.5277, 0.6289, 0.5925, 0.6289, 0.6575, 0.6289, 0.6574, 0.6289, 0.5926, 0.6491, 0.5946, 0.6309, 0.593, 0.6309, 0.529, 0.6491, 0.5337, 0.8691, 0.593, 0.8509, 0.5946, 0.8509, 0.5337, 0.8691, 0.529, 0.8691, 0.721, 0.8509, 0.7163, 0.8509, 0.6554, 0.8691, 0.657, 0.6491, 0.7163, 0.6309, 0.721, 0.6309, 0.657, 0.6491, 0.6554, 0.8509, 0.6554, 0.8509, 0.6554, 0.8509, 0.7163, 0.8509, 0.7163, 0.8509, 0.7163, 0.8509, 0.7163, 0.8691, 0.721, 0.8691, 0.721, 0.6491, 0.5946, 0.6491, 0.5946, 0.6491, 0.5337, 0.6491, 0.5337, 0.6491, 0.7163, 0.6491, 0.7163, 0.6491, 0.6554, 0.6491, 0.6554, 0.6309, 0.593, 0.6309, 0.593, 0.6491, 0.5946, 0.6491, 0.5946, 0.6309, 0.721, 0.6309, 0.721, 0.6491, 0.7163, 0.6491, 0.7163, 0.6309, 0.657, 0.6309, 0.657, 0.6309, 0.721, 0.6309, 0.721, 0.6491, 0.5337, 0.6491, 0.5337, 0.6309, 0.529, 0.6309, 0.529, 0.8509, 0.5946, 0.8509, 0.5946, 0.8691, 0.593, 0.8691, 0.593, 0.6309, 0.529, 0.6309, 0.529, 0.6309, 0.593, 0.6309, 0.593, 0.6491, 0.6554, 0.6491, 0.6554, 0.6309, 0.657, 0.6309, 0.657, 0.8691, 0.529, 0.8691, 0.529, 0.8509, 0.5337, 0.8509, 0.5337, 0.8691, 0.657, 0.8691, 0.657, 0.8509, 0.6554, 0.8509, 0.6554, 0.375, 0.0, 0.625, 0.0, 0.625, 0.25, 0.375, 0.25, 0.375, 0.25, 0.625, 0.25, 0.625, 0.5, 0.375, 0.5, 0.375, 0.5, 0.625, 0.5, 0.625, 0.75, 0.375, 0.75, 0.375, 0.75, 0.625, 0.75, 0.625, 1.0, 0.375, 1.0, 0.125, 0.5, 0.375, 0.5, 0.375, 0.75, 0.125, 0.75, 0.625, 0.5, 0.875, 0.5, 0.875, 0.75, 0.625, 0.75, 0.375, 0.0, 0.625, 0.0, 0.625, 0.25, 0.375, 0.25, 0.375, 0.25, 0.625, 0.25, 0.625, 0.5, 0.375, 0.5, 0.375, 0.5, 0.625, 0.5, 0.625, 0.75, 0.375, 0.75, 0.375, 0.75, 0.625, 0.75, 0.625, 1.0, 0.375, 1.0, 0.125, 0.5, 0.375, 0.5, 0.375, 0.75, 0.125, 0.75, 0.625, 0.5, 0.875, 0.5, 0.875, 0.75, 0.625, 0.75, 0.375, 0.0, 0.625, 0.0, 0.625, 0.25, 0.375, 0.25, 0.375, 0.25, 0.625, 0.25, 0.625, 0.5, 0.375, 0.5, 0.375, 0.5, 0.625, 0.5, 0.625, 0.75, 0.375, 0.75, 0.375, 0.75, 0.625, 0.75, 0.625, 1.0, 0.375, 1.0, 0.125, 0.5, 0.375, 0.5, 0.375, 0.75, 0.125, 0.75, 0.625, 0.5, 0.875, 0.5, 0.875, 0.75, 0.625, 0.75, 0.375, 0.0, 0.625, 0.0, 0.625, 0.25, 0.375, 0.25, 0.375, 0.25, 0.625, 0.25, 0.625, 0.5, 0.375, 0.5, 0.375, 0.5, 0.625, 0.5, 0.625, 0.75, 0.375, 0.75, 0.375, 0.75, 0.625, 0.75, 0.625, 1.0, 0.375, 1.0, 0.125, 0.5, 0.375, 0.5, 0.375, 0.75, 0.125, 0.75, 0.625, 0.5, 0.875, 0.5, 0.875, 0.75, 0.625, 0.75])
me_cube_001.materials.append(mat_material_001)
me_cube_001.materials.append(mat_material_002)
me_cube_001.update()

# ---- objects
ob_cube = bpy.data.objects.new('Cube', me_cube_001)

# ---- transforms, parenting, visibility, modifiers, constraints
ob_cube.location = (0.0, 0.0, 0.0)
_m = ob_cube.modifiers.new('Auto Smooth', 'NODES')
_m.node_group = ng_auto_smooth
_gi = [s.identifier for s in ng_auto_smooth.interface.items_tree if s.item_type == 'SOCKET' and s.in_out == 'INPUT']
_m[_gi[1]] = 0.5236  # Angle

# ---- collection membership
col_collection.objects.link(ob_cube)

# ---- scene / render settings (as saved in the file)
scene.frame_start = 1; scene.frame_end = 250; scene.frame_set(1)
scene.render.engine = 'BLENDER_EEVEE_NEXT'
scene.cycles.sampling_pattern = 'TABULATED_SOBOL'
bpy.context.view_layer.update()

# ---- added for rendering (the .blend has no active camera and no usable light): camera, sun
cam_auto = bpy.data.cameras.new('AutoCamera')
cam_auto.lens = 50.0
cam_auto.sensor_width = 36.0
cam_auto.clip_end = 1000.0
ob_auto_camera = bpy.data.objects.new('AutoCamera', cam_auto)
scene.collection.objects.link(ob_auto_camera)
ob_auto_camera.location = (3.8197, -4.58364, 3.08156)
ob_auto_camera.rotation_euler = (1.09748, -7.21219e-08, 0.694738)
scene.camera = ob_auto_camera
light_auto_sun = bpy.data.lights.new('AutoSun', 'SUN')
light_auto_sun.energy = 3.0
light_auto_sun.angle = 0.0523599
ob_auto_sun = bpy.data.objects.new('AutoSun', light_auto_sun)
scene.collection.objects.link(ob_auto_sun)
ob_auto_sun.rotation_euler = (0.872665, 0.174533, 0.523599)
bpy.context.view_layer.update()
